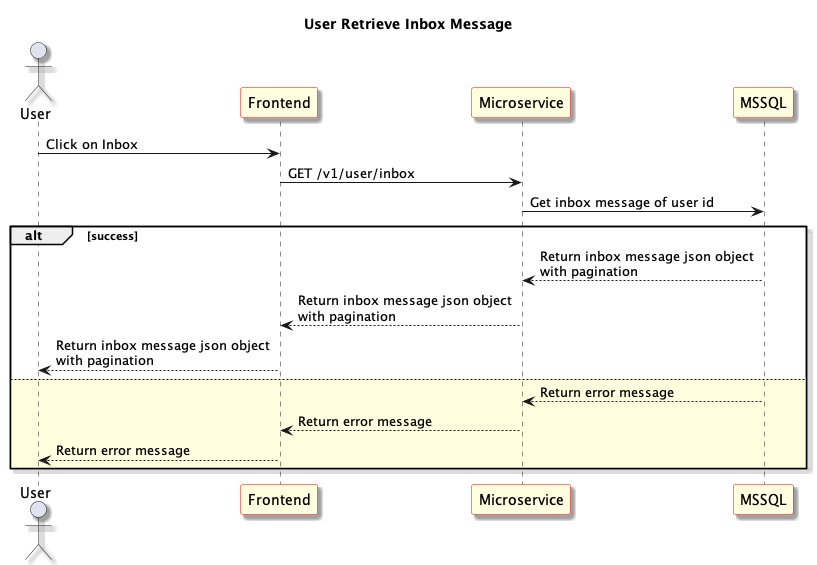

The diagram above was rendered by PlantUML. Its source (embedded in the PNG):
@startuml User Retrieve Inbox Message
skinparam shadowing true
skinparam sequence {
	ParticipantBackgroundColor LightYellow
	ParticipantBorderColor red
}
Title: User Retrieve Inbox Message
actor "User" as User1
participant "Frontend" as Frontend
participant "Microservice" as Microservice
participant "MSSQL" as Database

User1 -> Frontend: Click on Inbox

Frontend -> Microservice: GET /v1/user/inbox

Microservice -> Database: Get inbox message of user id

alt success

Microservice <-- Database: Return inbox message json object \nwith pagination

Frontend <-- Microservice: Return inbox message json object \nwith pagination

User1 <-- Frontend: Return inbox message json object \nwith pagination

else #LightYellow

Microservice <-- Database: Return error message

Frontend <-- Microservice: Return error message

User1 <-- Frontend: Return error message

end

@enduml